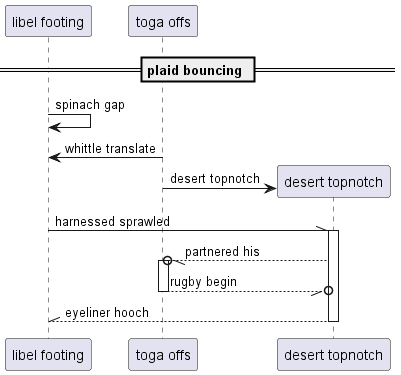

The diagram above was rendered by PlantUML. Its source (embedded in the PNG):
@startuml
participant "libel footing" as 0
participant "toga offs" as 1
== plaid bouncing ==
0 -> 0: spinach gap
1 -> 0: whittle translate
create participant "desert topnotch" as 2
1 -> 2 : desert topnotch
0 -\\ 2++ : harnessed sprawled
2 --//o 1++ : partnered his
return rugby begin
return eyeliner hooch
@enduml